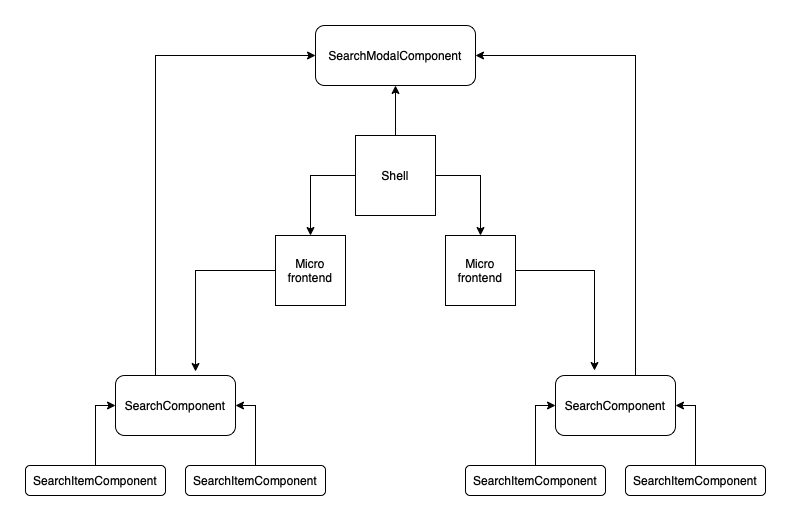

The diagram above was exported from draw.io. Its source (the exported page's mxGraphModel, read from the mxfile embedded in the PNG):
<mxGraphModel dx="2066" dy="1090" grid="1" gridSize="10" guides="1" tooltips="1" connect="1" arrows="1" fold="1" page="1" pageScale="1" pageWidth="850" pageHeight="1100" math="0" shadow="0">
  <root>
    <mxCell id="0" />
    <mxCell id="1" parent="0" />
    <mxCell id="EJoHZQLRAfQKgwHQJgXf-31" style="edgeStyle=orthogonalEdgeStyle;rounded=0;orthogonalLoop=1;jettySize=auto;html=1;entryX=0.667;entryY=-0.067;entryDx=0;entryDy=0;entryPerimeter=0;" parent="1" source="EJoHZQLRAfQKgwHQJgXf-1" target="EJoHZQLRAfQKgwHQJgXf-11" edge="1">
      <mxGeometry relative="1" as="geometry" />
    </mxCell>
    <mxCell id="EJoHZQLRAfQKgwHQJgXf-1" value="Micro frontend" style="whiteSpace=wrap;html=1;aspect=fixed;" parent="1" vertex="1">
      <mxGeometry x="280" y="280" width="70" height="70" as="geometry" />
    </mxCell>
    <mxCell id="EJoHZQLRAfQKgwHQJgXf-21" style="edgeStyle=orthogonalEdgeStyle;rounded=0;orthogonalLoop=1;jettySize=auto;html=1;entryX=0.5;entryY=1;entryDx=0;entryDy=0;" parent="1" source="EJoHZQLRAfQKgwHQJgXf-4" target="EJoHZQLRAfQKgwHQJgXf-10" edge="1">
      <mxGeometry relative="1" as="geometry" />
    </mxCell>
    <mxCell id="QX_JeiL0cLYSdwqt2VCP-1" style="edgeStyle=orthogonalEdgeStyle;rounded=0;orthogonalLoop=1;jettySize=auto;html=1;entryX=0.5;entryY=0;entryDx=0;entryDy=0;" edge="1" parent="1" source="EJoHZQLRAfQKgwHQJgXf-4" target="EJoHZQLRAfQKgwHQJgXf-1">
      <mxGeometry relative="1" as="geometry" />
    </mxCell>
    <mxCell id="QX_JeiL0cLYSdwqt2VCP-2" style="edgeStyle=orthogonalEdgeStyle;rounded=0;orthogonalLoop=1;jettySize=auto;html=1;entryX=0.5;entryY=0;entryDx=0;entryDy=0;" edge="1" parent="1" source="EJoHZQLRAfQKgwHQJgXf-4" target="EJoHZQLRAfQKgwHQJgXf-16">
      <mxGeometry relative="1" as="geometry" />
    </mxCell>
    <mxCell id="EJoHZQLRAfQKgwHQJgXf-4" value="Shell" style="whiteSpace=wrap;html=1;aspect=fixed;" parent="1" vertex="1">
      <mxGeometry x="360" y="180" width="80" height="80" as="geometry" />
    </mxCell>
    <mxCell id="EJoHZQLRAfQKgwHQJgXf-10" value="SearchModalComponent" style="rounded=1;whiteSpace=wrap;html=1;" parent="1" vertex="1">
      <mxGeometry x="320" y="70" width="160" height="60" as="geometry" />
    </mxCell>
    <mxCell id="EJoHZQLRAfQKgwHQJgXf-14" style="edgeStyle=orthogonalEdgeStyle;rounded=0;orthogonalLoop=1;jettySize=auto;html=1;exitX=0.5;exitY=0;exitDx=0;exitDy=0;entryX=0;entryY=0.5;entryDx=0;entryDy=0;" parent="1" source="EJoHZQLRAfQKgwHQJgXf-11" target="EJoHZQLRAfQKgwHQJgXf-10" edge="1">
      <mxGeometry relative="1" as="geometry">
        <Array as="points">
          <mxPoint x="160" y="420" />
          <mxPoint x="160" y="100" />
        </Array>
      </mxGeometry>
    </mxCell>
    <mxCell id="EJoHZQLRAfQKgwHQJgXf-11" value="SearchComponent" style="rounded=1;whiteSpace=wrap;html=1;" parent="1" vertex="1">
      <mxGeometry x="120" y="420" width="120" height="60" as="geometry" />
    </mxCell>
    <mxCell id="EJoHZQLRAfQKgwHQJgXf-12" style="edgeStyle=orthogonalEdgeStyle;rounded=0;orthogonalLoop=1;jettySize=auto;html=1;exitX=0.5;exitY=1;exitDx=0;exitDy=0;" parent="1" source="EJoHZQLRAfQKgwHQJgXf-11" target="EJoHZQLRAfQKgwHQJgXf-11" edge="1">
      <mxGeometry relative="1" as="geometry" />
    </mxCell>
    <mxCell id="EJoHZQLRAfQKgwHQJgXf-20" style="edgeStyle=orthogonalEdgeStyle;rounded=0;orthogonalLoop=1;jettySize=auto;html=1;entryX=1;entryY=0.5;entryDx=0;entryDy=0;" parent="1" source="EJoHZQLRAfQKgwHQJgXf-13" target="EJoHZQLRAfQKgwHQJgXf-10" edge="1">
      <mxGeometry relative="1" as="geometry">
        <Array as="points">
          <mxPoint x="640" y="100" />
        </Array>
      </mxGeometry>
    </mxCell>
    <mxCell id="EJoHZQLRAfQKgwHQJgXf-13" value="SearchComponent" style="rounded=1;whiteSpace=wrap;html=1;" parent="1" vertex="1">
      <mxGeometry x="560" y="420" width="120" height="60" as="geometry" />
    </mxCell>
    <mxCell id="EJoHZQLRAfQKgwHQJgXf-32" style="edgeStyle=orthogonalEdgeStyle;rounded=0;orthogonalLoop=1;jettySize=auto;html=1;entryX=0.325;entryY=-0.083;entryDx=0;entryDy=0;entryPerimeter=0;" parent="1" source="EJoHZQLRAfQKgwHQJgXf-16" target="EJoHZQLRAfQKgwHQJgXf-13" edge="1">
      <mxGeometry relative="1" as="geometry" />
    </mxCell>
    <mxCell id="EJoHZQLRAfQKgwHQJgXf-16" value="Micro frontend" style="whiteSpace=wrap;html=1;aspect=fixed;" parent="1" vertex="1">
      <mxGeometry x="450" y="280" width="70" height="70" as="geometry" />
    </mxCell>
    <mxCell id="EJoHZQLRAfQKgwHQJgXf-28" style="edgeStyle=orthogonalEdgeStyle;rounded=0;orthogonalLoop=1;jettySize=auto;html=1;entryX=0;entryY=0.5;entryDx=0;entryDy=0;" parent="1" source="EJoHZQLRAfQKgwHQJgXf-22" target="EJoHZQLRAfQKgwHQJgXf-13" edge="1">
      <mxGeometry relative="1" as="geometry" />
    </mxCell>
    <mxCell id="EJoHZQLRAfQKgwHQJgXf-22" value="SearchItemComponent" style="rounded=1;whiteSpace=wrap;html=1;" parent="1" vertex="1">
      <mxGeometry x="470" y="510" width="140" height="30" as="geometry" />
    </mxCell>
    <mxCell id="EJoHZQLRAfQKgwHQJgXf-29" style="edgeStyle=orthogonalEdgeStyle;rounded=0;orthogonalLoop=1;jettySize=auto;html=1;entryX=1;entryY=0.5;entryDx=0;entryDy=0;" parent="1" source="EJoHZQLRAfQKgwHQJgXf-23" target="EJoHZQLRAfQKgwHQJgXf-13" edge="1">
      <mxGeometry relative="1" as="geometry" />
    </mxCell>
    <mxCell id="EJoHZQLRAfQKgwHQJgXf-23" value="SearchItemComponent" style="rounded=1;whiteSpace=wrap;html=1;" parent="1" vertex="1">
      <mxGeometry x="630" y="510" width="140" height="30" as="geometry" />
    </mxCell>
    <mxCell id="EJoHZQLRAfQKgwHQJgXf-27" style="edgeStyle=orthogonalEdgeStyle;rounded=0;orthogonalLoop=1;jettySize=auto;html=1;entryX=1;entryY=0.5;entryDx=0;entryDy=0;" parent="1" source="EJoHZQLRAfQKgwHQJgXf-24" target="EJoHZQLRAfQKgwHQJgXf-11" edge="1">
      <mxGeometry relative="1" as="geometry" />
    </mxCell>
    <mxCell id="EJoHZQLRAfQKgwHQJgXf-24" value="SearchItemComponent" style="rounded=1;whiteSpace=wrap;html=1;" parent="1" vertex="1">
      <mxGeometry x="190" y="510" width="140" height="30" as="geometry" />
    </mxCell>
    <mxCell id="EJoHZQLRAfQKgwHQJgXf-26" style="edgeStyle=orthogonalEdgeStyle;rounded=0;orthogonalLoop=1;jettySize=auto;html=1;entryX=0;entryY=0.5;entryDx=0;entryDy=0;" parent="1" source="EJoHZQLRAfQKgwHQJgXf-25" target="EJoHZQLRAfQKgwHQJgXf-11" edge="1">
      <mxGeometry relative="1" as="geometry" />
    </mxCell>
    <mxCell id="EJoHZQLRAfQKgwHQJgXf-25" value="SearchItemComponent" style="rounded=1;whiteSpace=wrap;html=1;" parent="1" vertex="1">
      <mxGeometry x="30" y="510" width="140" height="30" as="geometry" />
    </mxCell>
  </root>
</mxGraphModel>